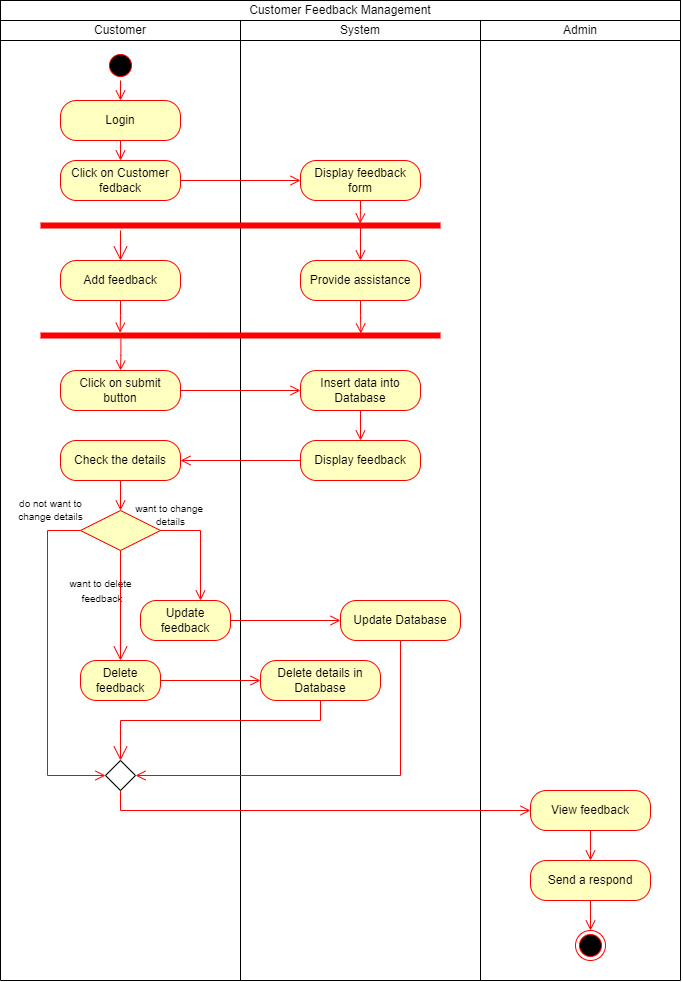

The diagram above was exported from draw.io. Its source (the exported page's mxGraphModel, read from the mxfile embedded in the PNG):
<mxGraphModel dx="1038" dy="539" grid="1" gridSize="10" guides="1" tooltips="1" connect="1" arrows="1" fold="1" page="1" pageScale="1" pageWidth="850" pageHeight="1100" math="0" shadow="0">
  <root>
    <mxCell id="0" />
    <mxCell id="1" parent="0" />
    <mxCell id="6vgzG0sEtjDXE1rDsOEO-23" value="&lt;font style=&quot;font-size: 10px&quot;&gt;want to change &lt;br&gt;details&lt;/font&gt;" style="edgeStyle=orthogonalEdgeStyle;html=1;align=center;verticalAlign=bottom;endArrow=open;endSize=8;strokeColor=#ff0000;rounded=0;" parent="1" source="6vgzG0sEtjDXE1rDsOEO-22" edge="1">
      <mxGeometry x="-0.8182" relative="1" as="geometry">
        <mxPoint x="240" y="640" as="targetPoint" />
        <mxPoint as="offset" />
      </mxGeometry>
    </mxCell>
    <mxCell id="6vgzG0sEtjDXE1rDsOEO-24" value="&lt;font style=&quot;font-size: 10px&quot;&gt;do not want to&lt;br&gt;change&amp;nbsp;details&lt;/font&gt;" style="edgeStyle=orthogonalEdgeStyle;html=1;align=center;verticalAlign=top;endArrow=open;endSize=8;strokeColor=#ff0000;rounded=0;exitX=0;exitY=0.5;exitDx=0;exitDy=0;entryX=0;entryY=0.5;entryDx=0;entryDy=0;" parent="1" source="6vgzG0sEtjDXE1rDsOEO-22" target="6vgzG0sEtjDXE1rDsOEO-44" edge="1">
      <mxGeometry x="-0.8214" y="-40" relative="1" as="geometry">
        <mxPoint x="87" y="770" as="targetPoint" />
        <Array as="points">
          <mxPoint x="87" y="570" />
          <mxPoint x="87" y="815" />
        </Array>
        <mxPoint as="offset" />
      </mxGeometry>
    </mxCell>
    <mxCell id="BWXqYTtdUaovMP05ly_h-1" value="Customer Feedback Management" style="rounded=0;whiteSpace=wrap;html=1;" parent="1" vertex="1">
      <mxGeometry x="40" y="40" width="680" height="20" as="geometry" />
    </mxCell>
    <mxCell id="BWXqYTtdUaovMP05ly_h-2" value="" style="endArrow=none;html=1;rounded=0;entryX=0;entryY=0;entryDx=0;entryDy=0;" parent="1" target="vdKqjiIZg5kMQi5es-j--3" edge="1">
      <mxGeometry width="50" height="50" relative="1" as="geometry">
        <mxPoint x="280" y="1020" as="sourcePoint" />
        <mxPoint x="240" y="90" as="targetPoint" />
      </mxGeometry>
    </mxCell>
    <mxCell id="BWXqYTtdUaovMP05ly_h-3" value="" style="endArrow=none;html=1;rounded=0;entryX=1;entryY=1;entryDx=0;entryDy=0;" parent="1" target="BWXqYTtdUaovMP05ly_h-1" edge="1">
      <mxGeometry width="50" height="50" relative="1" as="geometry">
        <mxPoint x="720" y="1020" as="sourcePoint" />
        <mxPoint x="450" y="230" as="targetPoint" />
      </mxGeometry>
    </mxCell>
    <mxCell id="BWXqYTtdUaovMP05ly_h-4" value="" style="endArrow=none;html=1;rounded=0;entryX=0;entryY=1;entryDx=0;entryDy=0;" parent="1" target="BWXqYTtdUaovMP05ly_h-1" edge="1">
      <mxGeometry width="50" height="50" relative="1" as="geometry">
        <mxPoint x="40" y="1020" as="sourcePoint" />
        <mxPoint x="450" y="230" as="targetPoint" />
      </mxGeometry>
    </mxCell>
    <mxCell id="vdKqjiIZg5kMQi5es-j--2" value="Customer" style="rounded=0;whiteSpace=wrap;html=1;strokeWidth=1;" parent="1" vertex="1">
      <mxGeometry x="40" y="60" width="240" height="20" as="geometry" />
    </mxCell>
    <mxCell id="vdKqjiIZg5kMQi5es-j--3" value="System" style="rounded=0;whiteSpace=wrap;html=1;strokeWidth=1;" parent="1" vertex="1">
      <mxGeometry x="280" y="60" width="240" height="20" as="geometry" />
    </mxCell>
    <mxCell id="vdKqjiIZg5kMQi5es-j--4" value="" style="endArrow=none;html=1;rounded=0;" parent="1" edge="1">
      <mxGeometry width="50" height="50" relative="1" as="geometry">
        <mxPoint x="520" y="1020" as="sourcePoint" />
        <mxPoint x="520" y="65" as="targetPoint" />
      </mxGeometry>
    </mxCell>
    <mxCell id="vdKqjiIZg5kMQi5es-j--5" value="Admin" style="rounded=0;whiteSpace=wrap;html=1;strokeWidth=1;" parent="1" vertex="1">
      <mxGeometry x="520" y="60" width="200" height="20" as="geometry" />
    </mxCell>
    <mxCell id="vdKqjiIZg5kMQi5es-j--7" value="Login" style="rounded=1;whiteSpace=wrap;html=1;arcSize=40;fontColor=#000000;fillColor=#ffffc0;strokeColor=#ff0000;" parent="1" vertex="1">
      <mxGeometry x="100" y="140" width="120" height="40" as="geometry" />
    </mxCell>
    <mxCell id="vdKqjiIZg5kMQi5es-j--8" value="" style="edgeStyle=orthogonalEdgeStyle;html=1;verticalAlign=bottom;endArrow=open;endSize=8;strokeColor=#ff0000;rounded=0;entryX=0.5;entryY=0;entryDx=0;entryDy=0;" parent="1" target="bwBY-g7O2MN-_WzkZxmJ-1" edge="1">
      <mxGeometry relative="1" as="geometry">
        <mxPoint x="125" y="200" as="targetPoint" />
        <Array as="points">
          <mxPoint x="160" y="180" />
          <mxPoint x="160" y="180" />
        </Array>
        <mxPoint x="160" y="190" as="sourcePoint" />
      </mxGeometry>
    </mxCell>
    <mxCell id="bwBY-g7O2MN-_WzkZxmJ-1" value="Click on Customer fedback" style="rounded=1;whiteSpace=wrap;html=1;arcSize=40;fontColor=#000000;fillColor=#ffffc0;strokeColor=#ff0000;" parent="1" vertex="1">
      <mxGeometry x="100" y="200" width="120" height="40" as="geometry" />
    </mxCell>
    <mxCell id="bwBY-g7O2MN-_WzkZxmJ-2" value="" style="edgeStyle=orthogonalEdgeStyle;html=1;verticalAlign=bottom;endArrow=open;endSize=8;strokeColor=#ff0000;rounded=0;entryX=0;entryY=0.5;entryDx=0;entryDy=0;" parent="1" source="bwBY-g7O2MN-_WzkZxmJ-1" target="bwBY-g7O2MN-_WzkZxmJ-5" edge="1">
      <mxGeometry relative="1" as="geometry">
        <mxPoint x="120" y="260" as="targetPoint" />
      </mxGeometry>
    </mxCell>
    <mxCell id="bwBY-g7O2MN-_WzkZxmJ-3" value="Add feedback" style="rounded=1;whiteSpace=wrap;html=1;arcSize=40;fontColor=#000000;fillColor=#ffffc0;strokeColor=#ff0000;" parent="1" vertex="1">
      <mxGeometry x="100" y="300" width="120" height="40" as="geometry" />
    </mxCell>
    <mxCell id="bwBY-g7O2MN-_WzkZxmJ-4" value="" style="edgeStyle=orthogonalEdgeStyle;html=1;verticalAlign=bottom;endArrow=open;endSize=8;strokeColor=#ff0000;rounded=0;entryX=0.199;entryY=0.22;entryDx=0;entryDy=0;entryPerimeter=0;" parent="1" source="bwBY-g7O2MN-_WzkZxmJ-3" target="6vgzG0sEtjDXE1rDsOEO-12" edge="1">
      <mxGeometry relative="1" as="geometry">
        <mxPoint x="160" y="390" as="targetPoint" />
      </mxGeometry>
    </mxCell>
    <mxCell id="bwBY-g7O2MN-_WzkZxmJ-5" value="Display feedback form" style="rounded=1;whiteSpace=wrap;html=1;arcSize=40;fontColor=#000000;fillColor=#ffffc0;strokeColor=#ff0000;" parent="1" vertex="1">
      <mxGeometry x="340" y="200" width="120" height="40" as="geometry" />
    </mxCell>
    <mxCell id="bwBY-g7O2MN-_WzkZxmJ-6" value="" style="edgeStyle=orthogonalEdgeStyle;html=1;verticalAlign=bottom;endArrow=open;endSize=8;strokeColor=#ff0000;rounded=0;entryX=0.799;entryY=0.3;entryDx=0;entryDy=0;entryPerimeter=0;" parent="1" source="bwBY-g7O2MN-_WzkZxmJ-5" target="6vgzG0sEtjDXE1rDsOEO-3" edge="1">
      <mxGeometry relative="1" as="geometry">
        <mxPoint x="380" y="260" as="targetPoint" />
        <Array as="points" />
      </mxGeometry>
    </mxCell>
    <mxCell id="6vgzG0sEtjDXE1rDsOEO-1" value="" style="group" parent="1" vertex="1" connectable="0">
      <mxGeometry x="340" y="410" width="120" height="110" as="geometry" />
    </mxCell>
    <mxCell id="bwBY-g7O2MN-_WzkZxmJ-9" value="Insert data into Database" style="rounded=1;whiteSpace=wrap;html=1;arcSize=40;fontColor=#000000;fillColor=#ffffc0;strokeColor=#ff0000;" parent="6vgzG0sEtjDXE1rDsOEO-1" vertex="1">
      <mxGeometry width="120" height="40" as="geometry" />
    </mxCell>
    <mxCell id="6vgzG0sEtjDXE1rDsOEO-18" value="Display feedback" style="rounded=1;whiteSpace=wrap;html=1;arcSize=40;fontColor=#000000;fillColor=#ffffc0;strokeColor=#ff0000;" parent="6vgzG0sEtjDXE1rDsOEO-1" vertex="1">
      <mxGeometry y="70" width="120" height="40" as="geometry" />
    </mxCell>
    <mxCell id="6vgzG0sEtjDXE1rDsOEO-2" value="" style="group" parent="1" vertex="1" connectable="0">
      <mxGeometry x="100" y="410" width="120" height="40" as="geometry" />
    </mxCell>
    <mxCell id="bwBY-g7O2MN-_WzkZxmJ-7" value="Click on submit button" style="rounded=1;whiteSpace=wrap;html=1;arcSize=40;fontColor=#000000;fillColor=#ffffc0;strokeColor=#ff0000;" parent="6vgzG0sEtjDXE1rDsOEO-2" vertex="1">
      <mxGeometry width="120" height="40" as="geometry" />
    </mxCell>
    <mxCell id="bwBY-g7O2MN-_WzkZxmJ-8" value="" style="edgeStyle=orthogonalEdgeStyle;html=1;verticalAlign=bottom;endArrow=open;endSize=8;strokeColor=#ff0000;rounded=0;entryX=0;entryY=0.5;entryDx=0;entryDy=0;" parent="6vgzG0sEtjDXE1rDsOEO-2" source="bwBY-g7O2MN-_WzkZxmJ-7" target="bwBY-g7O2MN-_WzkZxmJ-9" edge="1">
      <mxGeometry relative="1" as="geometry">
        <mxPoint x="60" y="60" as="targetPoint" />
      </mxGeometry>
    </mxCell>
    <mxCell id="6vgzG0sEtjDXE1rDsOEO-3" value="" style="shape=line;html=1;strokeWidth=6;strokeColor=#ff0000;" parent="1" vertex="1">
      <mxGeometry x="80" y="260" width="400" height="10" as="geometry" />
    </mxCell>
    <mxCell id="6vgzG0sEtjDXE1rDsOEO-4" value="" style="edgeStyle=orthogonalEdgeStyle;html=1;verticalAlign=bottom;endArrow=open;endSize=8;strokeColor=#ff0000;rounded=0;entryX=0.5;entryY=0;entryDx=0;entryDy=0;" parent="1" target="6vgzG0sEtjDXE1rDsOEO-10" edge="1">
      <mxGeometry relative="1" as="geometry">
        <mxPoint x="380" y="310" as="targetPoint" />
        <mxPoint x="400" y="265" as="sourcePoint" />
      </mxGeometry>
    </mxCell>
    <mxCell id="6vgzG0sEtjDXE1rDsOEO-5" value="" style="group" parent="1" vertex="1" connectable="0">
      <mxGeometry x="145" y="90" width="30" height="50" as="geometry" />
    </mxCell>
    <mxCell id="BWXqYTtdUaovMP05ly_h-5" value="" style="ellipse;html=1;shape=startState;fillColor=#000000;strokeColor=#ff0000;" parent="6vgzG0sEtjDXE1rDsOEO-5" vertex="1">
      <mxGeometry width="30" height="30" as="geometry" />
    </mxCell>
    <mxCell id="BWXqYTtdUaovMP05ly_h-6" value="" style="edgeStyle=orthogonalEdgeStyle;html=1;verticalAlign=bottom;endArrow=open;endSize=8;strokeColor=#ff0000;rounded=0;" parent="6vgzG0sEtjDXE1rDsOEO-5" source="BWXqYTtdUaovMP05ly_h-5" edge="1">
      <mxGeometry relative="1" as="geometry">
        <mxPoint x="15" y="50" as="targetPoint" />
      </mxGeometry>
    </mxCell>
    <mxCell id="6vgzG0sEtjDXE1rDsOEO-9" value="" style="endArrow=open;endFill=1;endSize=12;html=1;rounded=0;entryX=0.5;entryY=0;entryDx=0;entryDy=0;strokeColor=#FF0000;" parent="1" target="bwBY-g7O2MN-_WzkZxmJ-3" edge="1">
      <mxGeometry width="160" relative="1" as="geometry">
        <mxPoint x="160" y="270" as="sourcePoint" />
        <mxPoint x="610" y="280" as="targetPoint" />
      </mxGeometry>
    </mxCell>
    <mxCell id="6vgzG0sEtjDXE1rDsOEO-10" value="Provide assistance" style="rounded=1;whiteSpace=wrap;html=1;arcSize=40;fontColor=#000000;fillColor=#ffffc0;strokeColor=#ff0000;" parent="1" vertex="1">
      <mxGeometry x="340" y="300" width="120" height="40" as="geometry" />
    </mxCell>
    <mxCell id="6vgzG0sEtjDXE1rDsOEO-11" value="" style="edgeStyle=orthogonalEdgeStyle;html=1;verticalAlign=bottom;endArrow=open;endSize=8;strokeColor=#ff0000;rounded=0;entryX=0.801;entryY=0.3;entryDx=0;entryDy=0;entryPerimeter=0;" parent="1" source="6vgzG0sEtjDXE1rDsOEO-10" target="6vgzG0sEtjDXE1rDsOEO-12" edge="1">
      <mxGeometry relative="1" as="geometry">
        <mxPoint x="380" y="390" as="targetPoint" />
      </mxGeometry>
    </mxCell>
    <mxCell id="6vgzG0sEtjDXE1rDsOEO-12" value="" style="shape=line;html=1;strokeWidth=6;strokeColor=#ff0000;" parent="1" vertex="1">
      <mxGeometry x="80" y="370" width="400" height="10" as="geometry" />
    </mxCell>
    <mxCell id="6vgzG0sEtjDXE1rDsOEO-13" value="" style="edgeStyle=orthogonalEdgeStyle;html=1;verticalAlign=bottom;endArrow=open;endSize=8;strokeColor=#ff0000;rounded=0;exitX=0.201;exitY=0.82;exitDx=0;exitDy=0;exitPerimeter=0;" parent="1" source="6vgzG0sEtjDXE1rDsOEO-12" edge="1">
      <mxGeometry relative="1" as="geometry">
        <mxPoint x="160" y="410" as="targetPoint" />
        <mxPoint x="160" y="400" as="sourcePoint" />
      </mxGeometry>
    </mxCell>
    <mxCell id="bwBY-g7O2MN-_WzkZxmJ-10" value="" style="edgeStyle=orthogonalEdgeStyle;html=1;verticalAlign=bottom;endArrow=open;endSize=8;strokeColor=#ff0000;rounded=0;exitX=0.5;exitY=1;exitDx=0;exitDy=0;" parent="1" source="bwBY-g7O2MN-_WzkZxmJ-9" edge="1">
      <mxGeometry relative="1" as="geometry">
        <mxPoint x="400" y="480" as="targetPoint" />
      </mxGeometry>
    </mxCell>
    <mxCell id="6vgzG0sEtjDXE1rDsOEO-20" value="Check the details" style="rounded=1;whiteSpace=wrap;html=1;arcSize=40;fontColor=#000000;fillColor=#ffffc0;strokeColor=#ff0000;" parent="1" vertex="1">
      <mxGeometry x="100" y="480" width="120" height="40" as="geometry" />
    </mxCell>
    <mxCell id="6vgzG0sEtjDXE1rDsOEO-21" value="" style="edgeStyle=orthogonalEdgeStyle;html=1;verticalAlign=bottom;endArrow=open;endSize=8;strokeColor=#ff0000;rounded=0;" parent="1" source="6vgzG0sEtjDXE1rDsOEO-20" edge="1">
      <mxGeometry relative="1" as="geometry">
        <mxPoint x="160" y="550" as="targetPoint" />
      </mxGeometry>
    </mxCell>
    <mxCell id="6vgzG0sEtjDXE1rDsOEO-19" value="" style="edgeStyle=orthogonalEdgeStyle;html=1;verticalAlign=bottom;endArrow=open;endSize=8;strokeColor=#ff0000;rounded=0;entryX=1;entryY=0.5;entryDx=0;entryDy=0;" parent="1" source="6vgzG0sEtjDXE1rDsOEO-18" target="6vgzG0sEtjDXE1rDsOEO-20" edge="1">
      <mxGeometry relative="1" as="geometry">
        <mxPoint x="400" y="570" as="targetPoint" />
      </mxGeometry>
    </mxCell>
    <mxCell id="6vgzG0sEtjDXE1rDsOEO-22" value="&amp;nbsp;" style="rhombus;whiteSpace=wrap;html=1;fillColor=#ffffc0;strokeColor=#ff0000;" parent="1" vertex="1">
      <mxGeometry x="120" y="550" width="80" height="40" as="geometry" />
    </mxCell>
    <mxCell id="6vgzG0sEtjDXE1rDsOEO-25" value="&lt;font style=&quot;font-size: 10px&quot;&gt;want to delete&lt;br&gt;&amp;nbsp;feedback&lt;/font&gt;" style="text;html=1;align=center;verticalAlign=middle;resizable=0;points=[];autosize=1;strokeColor=none;fillColor=none;" parent="1" vertex="1">
      <mxGeometry x="100" y="610" width="80" height="40" as="geometry" />
    </mxCell>
    <mxCell id="6vgzG0sEtjDXE1rDsOEO-26" value="" style="endArrow=open;endFill=1;endSize=12;html=1;rounded=0;fontSize=10;exitX=0.5;exitY=1;exitDx=0;exitDy=0;strokeColor=#FF0000;" parent="1" source="6vgzG0sEtjDXE1rDsOEO-22" edge="1">
      <mxGeometry width="160" relative="1" as="geometry">
        <mxPoint x="430" y="670" as="sourcePoint" />
        <mxPoint x="160" y="700" as="targetPoint" />
      </mxGeometry>
    </mxCell>
    <mxCell id="6vgzG0sEtjDXE1rDsOEO-27" value="&lt;font style=&quot;font-size: 12px&quot;&gt;Delete feedback&lt;/font&gt;" style="rounded=1;whiteSpace=wrap;html=1;arcSize=40;fontColor=#000000;fillColor=#ffffc0;strokeColor=#ff0000;fontSize=10;" parent="1" vertex="1">
      <mxGeometry x="120" y="700" width="80" height="40" as="geometry" />
    </mxCell>
    <mxCell id="6vgzG0sEtjDXE1rDsOEO-28" value="" style="edgeStyle=orthogonalEdgeStyle;html=1;verticalAlign=bottom;endArrow=open;endSize=8;strokeColor=#ff0000;rounded=0;fontSize=10;" parent="1" target="6vgzG0sEtjDXE1rDsOEO-35" edge="1">
      <mxGeometry relative="1" as="geometry">
        <mxPoint x="310" y="720" as="targetPoint" />
        <mxPoint x="200" y="720" as="sourcePoint" />
      </mxGeometry>
    </mxCell>
    <mxCell id="6vgzG0sEtjDXE1rDsOEO-29" value="&lt;font style=&quot;font-size: 12px&quot;&gt;Update feedback&lt;/font&gt;" style="rounded=1;whiteSpace=wrap;html=1;arcSize=40;fontColor=#000000;fillColor=#ffffc0;strokeColor=#ff0000;fontSize=10;" parent="1" vertex="1">
      <mxGeometry x="180" y="640" width="90" height="40" as="geometry" />
    </mxCell>
    <mxCell id="6vgzG0sEtjDXE1rDsOEO-30" value="" style="edgeStyle=orthogonalEdgeStyle;html=1;verticalAlign=bottom;endArrow=open;endSize=8;strokeColor=#ff0000;rounded=0;fontSize=10;entryX=0;entryY=0.5;entryDx=0;entryDy=0;" parent="1" source="6vgzG0sEtjDXE1rDsOEO-29" target="6vgzG0sEtjDXE1rDsOEO-33" edge="1">
      <mxGeometry relative="1" as="geometry">
        <mxPoint x="360" y="660" as="targetPoint" />
      </mxGeometry>
    </mxCell>
    <mxCell id="6vgzG0sEtjDXE1rDsOEO-32" value="" style="edgeStyle=orthogonalEdgeStyle;html=1;verticalAlign=bottom;endArrow=open;endSize=8;strokeColor=#ff0000;rounded=0;fontSize=10;exitX=0.5;exitY=1;exitDx=0;exitDy=0;entryX=0;entryY=0.5;entryDx=0;entryDy=0;" parent="1" source="6vgzG0sEtjDXE1rDsOEO-44" target="6vgzG0sEtjDXE1rDsOEO-14" edge="1">
      <mxGeometry relative="1" as="geometry">
        <mxPoint x="560" y="810" as="targetPoint" />
        <mxPoint x="220" y="810" as="sourcePoint" />
        <Array as="points">
          <mxPoint x="160" y="850" />
        </Array>
      </mxGeometry>
    </mxCell>
    <mxCell id="6vgzG0sEtjDXE1rDsOEO-33" value="&lt;font style=&quot;font-size: 12px&quot;&gt;Update Database&lt;/font&gt;" style="rounded=1;whiteSpace=wrap;html=1;arcSize=40;fontColor=#000000;fillColor=#ffffc0;strokeColor=#ff0000;fontSize=10;" parent="1" vertex="1">
      <mxGeometry x="380" y="640" width="120" height="40" as="geometry" />
    </mxCell>
    <mxCell id="6vgzG0sEtjDXE1rDsOEO-34" value="" style="edgeStyle=orthogonalEdgeStyle;html=1;verticalAlign=bottom;endArrow=open;endSize=8;strokeColor=#ff0000;rounded=0;fontSize=10;entryX=1;entryY=0.5;entryDx=0;entryDy=0;exitX=0.5;exitY=1;exitDx=0;exitDy=0;" parent="1" source="6vgzG0sEtjDXE1rDsOEO-33" target="6vgzG0sEtjDXE1rDsOEO-44" edge="1">
      <mxGeometry relative="1" as="geometry">
        <mxPoint x="440" y="770" as="targetPoint" />
      </mxGeometry>
    </mxCell>
    <mxCell id="6vgzG0sEtjDXE1rDsOEO-35" value="Delete details in Database" style="rounded=1;whiteSpace=wrap;html=1;arcSize=40;fontColor=#000000;fillColor=#ffffc0;strokeColor=#ff0000;fontSize=12;" parent="1" vertex="1">
      <mxGeometry x="300" y="700" width="120" height="40" as="geometry" />
    </mxCell>
    <mxCell id="6vgzG0sEtjDXE1rDsOEO-36" value="" style="endArrow=open;endFill=1;endSize=12;html=1;rounded=0;fontSize=12;strokeColor=#FF0000;exitX=0.5;exitY=1;exitDx=0;exitDy=0;entryX=0.5;entryY=0;entryDx=0;entryDy=0;" parent="1" source="6vgzG0sEtjDXE1rDsOEO-35" target="6vgzG0sEtjDXE1rDsOEO-44" edge="1">
      <mxGeometry width="160" relative="1" as="geometry">
        <mxPoint x="430" y="630" as="sourcePoint" />
        <mxPoint x="360" y="770" as="targetPoint" />
        <Array as="points">
          <mxPoint x="360" y="760" />
          <mxPoint x="160" y="760" />
        </Array>
      </mxGeometry>
    </mxCell>
    <mxCell id="6vgzG0sEtjDXE1rDsOEO-38" value="" style="group" parent="1" vertex="1" connectable="0">
      <mxGeometry x="570" y="830" width="120" height="170" as="geometry" />
    </mxCell>
    <mxCell id="6vgzG0sEtjDXE1rDsOEO-14" value="View feedback" style="rounded=1;whiteSpace=wrap;html=1;arcSize=40;fontColor=#000000;fillColor=#ffffc0;strokeColor=#ff0000;" parent="6vgzG0sEtjDXE1rDsOEO-38" vertex="1">
      <mxGeometry width="120" height="40" as="geometry" />
    </mxCell>
    <mxCell id="6vgzG0sEtjDXE1rDsOEO-15" value="" style="edgeStyle=orthogonalEdgeStyle;html=1;verticalAlign=bottom;endArrow=open;endSize=8;strokeColor=#ff0000;rounded=0;exitX=0.5;exitY=1;exitDx=0;exitDy=0;entryX=0.5;entryY=0;entryDx=0;entryDy=0;entryPerimeter=0;" parent="6vgzG0sEtjDXE1rDsOEO-38" source="6vgzG0sEtjDXE1rDsOEO-14" target="6vgzG0sEtjDXE1rDsOEO-16" edge="1">
      <mxGeometry relative="1" as="geometry">
        <mxPoint x="52" y="70" as="targetPoint" />
        <Array as="points">
          <mxPoint x="60" y="60" />
          <mxPoint x="60" y="60" />
        </Array>
      </mxGeometry>
    </mxCell>
    <mxCell id="6vgzG0sEtjDXE1rDsOEO-16" value="Send a respond" style="rounded=1;whiteSpace=wrap;html=1;arcSize=40;fontColor=#000000;fillColor=#ffffc0;strokeColor=#ff0000;" parent="6vgzG0sEtjDXE1rDsOEO-38" vertex="1">
      <mxGeometry y="70" width="120" height="40" as="geometry" />
    </mxCell>
    <mxCell id="6vgzG0sEtjDXE1rDsOEO-39" value="" style="ellipse;html=1;shape=endState;fillColor=#000000;strokeColor=#ff0000;fontSize=12;" parent="6vgzG0sEtjDXE1rDsOEO-38" vertex="1">
      <mxGeometry x="45" y="140" width="30" height="30" as="geometry" />
    </mxCell>
    <mxCell id="6vgzG0sEtjDXE1rDsOEO-17" value="" style="edgeStyle=orthogonalEdgeStyle;html=1;verticalAlign=bottom;endArrow=open;endSize=8;strokeColor=#ff0000;rounded=0;" parent="6vgzG0sEtjDXE1rDsOEO-38" source="6vgzG0sEtjDXE1rDsOEO-16" target="6vgzG0sEtjDXE1rDsOEO-39" edge="1">
      <mxGeometry relative="1" as="geometry">
        <mxPoint x="60" y="140" as="targetPoint" />
      </mxGeometry>
    </mxCell>
    <mxCell id="6vgzG0sEtjDXE1rDsOEO-44" value="" style="rhombus;fontSize=12;" parent="1" vertex="1">
      <mxGeometry x="145" y="800" width="30" height="30" as="geometry" />
    </mxCell>
    <mxCell id="6vgzG0sEtjDXE1rDsOEO-49" value="" style="endArrow=none;html=1;rounded=0;fontSize=12;strokeColor=#000000;" parent="1" edge="1">
      <mxGeometry width="50" height="50" relative="1" as="geometry">
        <mxPoint x="40" y="1020" as="sourcePoint" />
        <mxPoint x="720" y="1020" as="targetPoint" />
      </mxGeometry>
    </mxCell>
  </root>
</mxGraphModel>